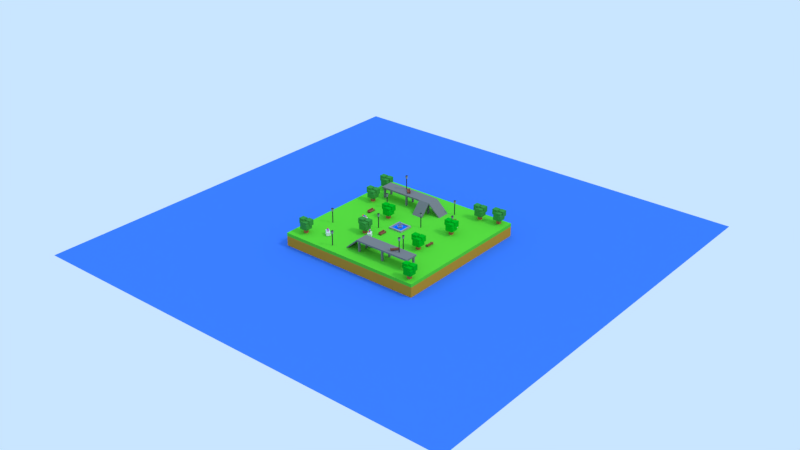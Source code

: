 # Source: parque.blend  (saved by Blender 2.79.7; exported with 4.5.12 LTS)
import bpy
from mathutils import Matrix  # noqa: F401  (used for matrix-valued properties, if any)

bpy.ops.wm.read_factory_settings(use_empty=True)
scene = bpy.context.scene
scene.name = 'Scene'

# ---- collections
col_collection_1 = bpy.data.collections.new('Collection 1'); scene.collection.children.link(col_collection_1)

# ---- materials (node trees are filled in below, after node groups)
mat_poste = bpy.data.materials.new('Poste')
mat_poste.alpha_threshold = 0.0
mat_poste.use_transparent_shadow = False
mat_poste.diffuse_color = (0.3095, 0.3095, 0.3095, 1.0)
mat_poste.roughness = 0.5
mat_poste.specular_intensity = 0.0
mat_poste_base = bpy.data.materials.new('Poste_base')
mat_poste_base.alpha_threshold = 0.0
mat_poste_base.use_transparent_shadow = False
mat_poste_base.diffuse_color = (0.04956, 0.04956, 0.04956, 1.0)
mat_poste_base.roughness = 0.5
mat_poste_base.specular_intensity = 0.0
mat_banco = bpy.data.materials.new('Banco')
mat_banco.alpha_threshold = 0.0
mat_banco.use_transparent_shadow = False
mat_banco.diffuse_color = (0.2957, 0.1009, 0.06196, 1.0)
mat_banco.roughness = 0.5
mat_banco.specular_intensity = 0.0
mat_fonte_agua = bpy.data.materials.new('Fonte_agua')
mat_fonte_agua.alpha_threshold = 0.0
mat_fonte_agua.use_transparent_shadow = False
mat_fonte_agua.diffuse_color = (0.002354, 0.2057, 1.0, 1.0)
mat_fonte_agua.roughness = 0.5
mat_fonte_agua.specular_intensity = 0.0
mat_fonte_cimento = bpy.data.materials.new('Fonte_cimento')
mat_fonte_cimento.alpha_threshold = 0.0
mat_fonte_cimento.use_transparent_shadow = False
mat_fonte_cimento.diffuse_color = (0.3505, 0.3505, 0.3505, 1.0)
mat_fonte_cimento.roughness = 0.5
mat_fonte_cimento.specular_intensity = 0.0
mat_carrinho_sorvete = bpy.data.materials.new('carrinho_sorvete')
mat_carrinho_sorvete.alpha_threshold = 0.0
mat_carrinho_sorvete.use_transparent_shadow = False
mat_carrinho_sorvete.roughness = 0.5
mat_carrinho_sorvete.specular_intensity = 0.0
mat_algodao_doce_base = bpy.data.materials.new('Algodao_doce_base')
mat_algodao_doce_base.alpha_threshold = 0.0
mat_algodao_doce_base.use_transparent_shadow = False
mat_algodao_doce_base.diffuse_color = (0.8, 0.6038, 0.03945, 1.0)
mat_algodao_doce_base.roughness = 0.5
mat_algodao_doce_base.specular_intensity = 0.0
mat_algodao_doce_cor3 = bpy.data.materials.new('Algodao_doce_cor3')
mat_algodao_doce_cor3.alpha_threshold = 0.0
mat_algodao_doce_cor3.use_transparent_shadow = False
mat_algodao_doce_cor3.diffuse_color = (0.8, 0.05086, 0.03429, 1.0)
mat_algodao_doce_cor3.roughness = 0.5
mat_algodao_doce_cor3.specular_intensity = 0.0
mat_algodao_doce_cor2 = bpy.data.materials.new('Algodao_doce_cor2')
mat_algodao_doce_cor2.alpha_threshold = 0.0
mat_algodao_doce_cor2.use_transparent_shadow = False
mat_algodao_doce_cor2.diffuse_color = (0.07161, 0.1273, 0.8, 1.0)
mat_algodao_doce_cor2.roughness = 0.5
mat_algodao_doce_cor2.specular_intensity = 0.0
mat_algodao_doce_cor1 = bpy.data.materials.new('Algodao_doce_cor1')
mat_algodao_doce_cor1.alpha_threshold = 0.0
mat_algodao_doce_cor1.use_transparent_shadow = False
mat_algodao_doce_cor1.diffuse_color = (0.8, 0.09079, 0.5049, 1.0)
mat_algodao_doce_cor1.roughness = 0.5
mat_algodao_doce_cor1.specular_intensity = 0.0
mat_arvore_quadrada_tronco = bpy.data.materials.new('Arvore_quadrada_tronco')
mat_arvore_quadrada_tronco.alpha_threshold = 0.0
mat_arvore_quadrada_tronco.use_transparent_shadow = False
mat_arvore_quadrada_tronco.diffuse_color = (0.5173, 0.1282, 0.07198, 1.0)
mat_arvore_quadrada_tronco.roughness = 0.5
mat_arvore_quadrada_tronco.specular_intensity = 0.0
mat_arvore_quadrada = bpy.data.materials.new('Arvore_quadrada')
mat_arvore_quadrada.alpha_threshold = 0.0
mat_arvore_quadrada.use_transparent_shadow = False
mat_arvore_quadrada.diffuse_color = (0.0, 0.4575, 0.016, 1.0)
mat_arvore_quadrada.roughness = 0.5
mat_arvore_quadrada.specular_intensity = 0.0
mat_arvore_quadrada_2 = bpy.data.materials.new('Arvore_quadrada_2')
mat_arvore_quadrada_2.alpha_threshold = 0.0
mat_arvore_quadrada_2.use_transparent_shadow = False
mat_arvore_quadrada_2.diffuse_color = (0.04815, 0.2957, 0.05231, 1.0)
mat_arvore_quadrada_2.roughness = 0.5
mat_arvore_quadrada_2.specular_intensity = 0.0
mat_material = bpy.data.materials.new('Material')
mat_material.alpha_threshold = 0.0
mat_material.use_transparent_shadow = False
mat_material.diffuse_color = (0.2079, 0.2079, 0.2079, 1.0)
mat_material.roughness = 0.5
mat_material.specular_intensity = 0.0
mat_ground_1 = bpy.data.materials.new('ground 1')
mat_ground_1.alpha_threshold = 0.0
mat_ground_1.use_transparent_shadow = False
mat_ground_1.diffuse_color = (0.1104, 0.6618, 0.04014, 1.0)
mat_ground_1.roughness = 0.5
mat_ground_1.specular_intensity = 0.0
mat_ground_1.line_color = (0.0, 0.0, 0.0, 1.0)
mat_ground_2 = bpy.data.materials.new('ground 2')
mat_ground_2.alpha_threshold = 0.0
mat_ground_2.use_transparent_shadow = False
mat_ground_2.diffuse_color = (0.5926, 0.3022, 0.03065, 1.0)
mat_ground_2.roughness = 0.5
mat_ground_2.specular_intensity = 0.0
mat_mar = bpy.data.materials.new('mar')
mat_mar.alpha_threshold = 0.0
mat_mar.use_transparent_shadow = False
mat_mar.diffuse_color = (0.05222, 0.1977, 0.8, 1.0)
mat_mar.roughness = 0.5
mat_mar.specular_intensity = 0.631

# ---- material node trees

# ---- world
world_world = bpy.data.worlds.new('World'); scene.world = world_world
world_world.color = (0.5853, 0.7879, 1.0)
world_world.use_sun_shadow = False
world_world.sun_shadow_jitter_overblur = 0.0

# ---- lights
light_lamp_002 = bpy.data.lights.new('Lamp.002', 'SUN')
light_lamp_002.color = (1.0, 0.2858, 0.003573)
light_lamp_002.transmission_factor = 0.0
light_lamp_002.cutoff_distance = 30.0
light_lamp_002.angle = 0.1993
light_lamp_002.energy = 0.4
light_lamp_002.shadow_buffer_clip_start = 1.001
light_lamp_002.shadow_soft_size = 0.1
light_lamp_002.shadow_cascade_max_distance = 1000.0
light_lamp_001 = bpy.data.lights.new('Lamp.001', 'SUN')
light_lamp_001.color = (0.002057, 0.3427, 1.0)
light_lamp_001.transmission_factor = 0.0
light_lamp_001.cutoff_distance = 30.0
light_lamp_001.angle = 0.1993
light_lamp_001.energy = 0.4
light_lamp_001.shadow_buffer_clip_start = 1.001
light_lamp_001.shadow_soft_size = 0.1
light_lamp_001.shadow_cascade_max_distance = 1000.0
light_sun = bpy.data.lights.new('Sun', 'SUN')
light_sun.transmission_factor = 0.0
light_sun.cutoff_distance = 42.0
light_sun.angle = 0.1993
light_sun.energy = 1.0
light_sun.shadow_buffer_clip_start = 1.001
light_sun.shadow_soft_size = 0.1
light_sun.shadow_cascade_max_distance = 1000.0

# ---- meshes
me_poste = bpy.data.meshes.new('Poste')
me_poste.from_pydata([(-0.2, -0.2, -1.0), (-0.2, -0.2, 6.0), (-0.2, 0.2, -1.0), (-0.2, 0.2, 6.0), (0.2, -0.2, -1.0), (0.2, -0.2, 6.0), (0.2, 0.2, -1.0), (0.2, 0.2, 6.0), (-0.3412, -0.3412, 6.0), (-0.3412, 0.3412, 6.0), (0.3412, 0.3412, 6.0), (0.3412, -0.3412, 6.0), (-0.5932, -0.5932, 7.737), (-0.5932, 0.5932, 7.737), (0.5932, 0.5932, 7.737), (0.5932, -0.5932, 7.737), (-0.3999, -0.3999, 8.034), (-0.3999, 0.3999, 8.034), (0.3999, 0.3999, 8.034), (0.3999, -0.3999, 8.034)], [], [(0, 1, 3, 2), (2, 3, 7, 6), (6, 7, 5, 4), (4, 5, 1, 0), (2, 6, 4, 0), (5, 7, 10, 11), (9, 8, 12, 13), (3, 1, 8, 9), (1, 5, 11, 8), (7, 3, 9, 10), (12, 15, 19, 16), (8, 11, 15, 12), (10, 9, 13, 14), (11, 10, 14, 15), (18, 17, 16, 19), (14, 13, 17, 18), (15, 14, 18, 19), (13, 12, 16, 17)])
me_poste.polygons.foreach_set('material_index', [1, 1, 1, 1, 1, 1, 0, 1, 1, 1, 1, 0, 0, 0, 1, 1, 1, 1])
_uv = me_poste.uv_layers.new(name='UVMap')
_uv.uv.foreach_set('vector', [0.02248, 0.7162, 0.29, 0.7162, 0.29, 0.9838, 0.02248, 0.9838, 0.02248, 0.7162, 0.29, 0.7162, 0.29, 0.9838, 0.02248, 0.9838, 0.02248, 0.7162, 0.29, 0.7162, 0.29, 0.9838, 0.02248, 0.9838, 0.02248, 0.7162, 0.29, 0.7162, 0.29, 0.9838, 0.02248, 0.9838, 0.02248, 0.7162, 0.29, 0.7162, 0.29, 0.9838, 0.02248, 0.9838, 0.02248, 0.7162, 0.29, 0.7162, 0.29, 0.9838, 0.02248, 0.9838, 0.3645, 0.2364, 0.8917, 0.2364, 0.8917, 0.7636, 0.3645, 0.7636, 0.02248, 0.7162, 0.29, 0.7162, 0.29, 0.9838, 0.02248, 0.9838, 0.02248, 0.7162, 0.29, 0.7162, 0.29, 0.9838, 0.02248, 0.9838, 0.02248, 0.7162, 0.29, 0.7162, 0.29, 0.9838, 0.02248, 0.9838, 0.02248, 0.7162, 0.29, 0.7162, 0.29, 0.9838, 0.02248, 0.9838, 0.3645, 0.2364, 0.8917, 0.2364, 0.8917, 0.7636, 0.3645, 0.7636, 0.3645, 0.2364, 0.8917, 0.2364, 0.8917, 0.7636, 0.3645, 0.7636, 0.3645, 0.2364, 0.8917, 0.2364, 0.8917, 0.7636, 0.3645, 0.7636, 0.02248, 0.7162, 0.29, 0.7162, 0.29, 0.9838, 0.02248, 0.9838, 0.02248, 0.7162, 0.29, 0.7162, 0.29, 0.9838, 0.02248, 0.9838, 0.02248, 0.7162, 0.29, 0.7162, 0.29, 0.9838, 0.02248, 0.9838, 0.02248, 0.7162, 0.29, 0.7162, 0.29, 0.9838, 0.02248, 0.9838])
me_poste.materials.append(mat_poste)
me_poste.materials.append(mat_poste_base)
me_poste.use_remesh_preserve_volume = False
me_poste.use_remesh_preserve_attributes = False
me_poste.use_mirror_vertex_groups = False
me_poste.update()
me_banco = bpy.data.meshes.new('Banco')
me_banco.from_pydata([(2.3, 0.9081, -0.3), (2.3, 0.6081, -0.3), (2.3, 0.9081, 0.6), (2.3, 0.6081, 0.6), (-2.2, 0.6081, -1.0), (-2.2, 0.6081, -0.5), (-2.2, 0.9081, -1.0), (-2.2, 0.9081, -0.5), (-1.9, 0.6081, -1.0), (-1.9, 0.6081, -0.5), (-1.9, 0.9081, -1.0), (-1.9, 0.9081, -0.5), (-1.9, -0.5919, 0.2), (-1.9, -0.5919, -1.0), (-1.9, -0.8919, 0.2), (-1.9, -0.8919, -1.0), (-2.2, -0.5919, 0.2), (-2.2, -0.5919, -1.0), (-2.2, -0.8919, 0.2), (-2.2, -0.8919, -1.0), (2.0, -0.8919, -1.0), (2.0, -0.8919, 0.2), (2.0, -0.5919, -1.0), (2.0, -0.5919, 0.2), (2.3, -0.8919, -1.0), (2.3, -0.8919, 0.2), (2.3, -0.5919, -1.0), (2.3, -0.5919, 0.2), (2.3, 0.9081, -0.5), (2.3, 0.9081, -1.0), (2.3, 0.6081, -0.5), (2.3, 0.6081, -1.0), (2.0, 0.9081, -0.5), (2.0, 0.9081, -1.0), (2.0, 0.6081, -0.5), (2.0, 0.6081, -1.0), (2.3, 0.9081, -0.3), (2.3, 0.9081, -0.5), (2.3, -0.8919, -0.3), (2.3, -0.8919, -0.5), (-2.2, 0.9081, -0.3), (-2.2, 0.9081, -0.5), (-2.2, -0.8919, -0.3), (-2.2, -0.8919, -0.5), (-2.2, 0.6081, 0.6), (-2.2, 0.9081, 0.6), (-2.2, 0.6081, -0.3), (-2.2, 0.9081, -0.3), (2.3, -0.8919, 0.1), (2.3, -0.5919, 0.1), (2.0, -0.5919, 0.1), (2.0, -0.8919, 0.1), (2.0, 0.7081, 0.2), (2.3, 0.7081, 0.2), (2.3, 0.7081, 0.1), (2.0, 0.7081, 0.1), (-1.9, -0.8919, 0.1), (-1.9, -0.5919, 0.1), (-2.2, -0.5919, 0.1), (-2.2, -0.8919, 0.1), (-2.2, 0.7081, 0.2), (-1.9, 0.7081, 0.2), (-1.9, 0.7081, 0.1), (-2.2, 0.7081, 0.1)], [], [(2, 3, 1, 0), (17, 13, 15, 19), (57, 12, 14, 56), (59, 18, 16, 58), (10, 11, 9, 8), (28, 32, 34, 30), (27, 23, 21, 25), (6, 7, 11, 10), (33, 29, 31, 35), (47, 46, 44, 45), (51, 21, 23, 50), (43, 42, 40, 41), (35, 34, 32, 33), (41, 40, 36, 37), (37, 36, 38, 39), (31, 30, 34, 35), (39, 38, 42, 43), (36, 40, 42, 38), (33, 32, 28, 29), (29, 28, 30, 31), (41, 37, 39, 43), (49, 50, 55, 54), (0, 1, 46, 47), (48, 25, 21, 51), (6, 10, 8, 4), (45, 44, 3, 2), (12, 16, 18, 14), (11, 7, 5, 9), (8, 9, 5, 4), (3, 44, 46, 1), (4, 5, 7, 6), (57, 58, 63, 62), (56, 14, 18, 59), (22, 26, 24, 20), (45, 2, 0, 47), (49, 27, 25, 48), (26, 49, 48, 24), (24, 48, 51, 20), (22, 50, 49, 26), (20, 51, 50, 22), (55, 52, 53, 54), (23, 27, 53, 52), (50, 23, 52, 55), (27, 49, 54, 53), (13, 57, 56, 15), (15, 56, 59, 19), (17, 58, 57, 13), (19, 59, 58, 17), (63, 60, 61, 62), (16, 12, 61, 60), (58, 16, 60, 63), (12, 57, 62, 61)])
me_banco.materials.append(mat_banco)
me_banco.use_remesh_preserve_volume = False
me_banco.use_remesh_preserve_attributes = False
me_banco.use_mirror_vertex_groups = False
me_banco.update()
me_fonte = bpy.data.meshes.new('Fonte')
me_fonte.from_pydata([(-4.424, -4.424, -1.0), (-4.424, -4.424, 0.0), (-4.424, 4.424, -1.0), (-4.424, 4.424, 0.0), (4.424, -4.424, -1.0), (4.424, -4.424, 0.0), (4.424, 4.424, -1.0), (4.424, 4.424, 0.0), (-3.659, -3.659, 0.0), (-3.659, 3.659, 0.0), (3.659, 3.659, 0.0), (3.659, -3.659, 0.0), (-3.659, -3.659, -0.8354), (-3.659, 3.659, -0.8354), (3.659, 3.659, -0.8354), (3.659, -3.659, -0.8354), (0.0, -1.414, -1.0), (0.0, -1.414, 0.0), (-1.414, 0.0, -1.0), (-1.414, 0.0, 0.0), (1.414, 0.0, -1.0), (1.414, 0.0, 0.0), (0.0, 1.414, -1.0), (0.0, 1.414, 0.0), (0.0, -1.909, 0.0), (-1.909, 0.0, 0.0), (0.0, 1.909, 0.0), (1.909, 0.0, 0.0), (0.0, -1.909, 0.5), (-1.909, 0.0, 0.5), (0.0, 1.909, 0.5), (1.909, 0.0, 0.5), (0.0, -1.909, 0.5), (-1.909, 0.0, 0.5), (0.0, 1.909, 0.5), (1.909, 0.0, 0.5), (0.0, -1.497, 0.5), (-1.497, 0.0, 0.5), (0.0, 1.497, 0.5), (1.497, 0.0, 0.5), (0.0, -1.497, 0.2682), (-1.497, 0.0, 0.2682), (0.0, 1.497, 0.2682), (1.497, 0.0, 0.2682), (0.0, -0.7008, 0.2682), (-0.7008, 0.0, 0.2682), (0.0, 0.7008, 0.2682), (0.7008, 0.0, 0.2682), (0.0, -0.7008, 2.131), (-0.7008, 0.0, 2.131), (0.0, 0.7008, 2.131), (0.7008, 0.0, 2.131), (0.0, -0.9229, 2.131), (-0.9229, 0.0, 2.131), (0.0, 0.9229, 2.131), (0.9229, 0.0, 2.131), (0.0, -0.9229, 2.459), (-0.9229, 0.0, 2.459), (0.0, 0.9229, 2.459), (0.9229, 0.0, 2.459), (0.0, -0.6682, 2.459), (-0.6682, 0.0, 2.459), (0.0, 0.6682, 2.459), (0.6682, 0.0, 2.459), (0.0, -0.6682, 2.328), (-0.6682, 0.0, 2.328), (0.0, 0.6682, 2.328), (0.6682, 0.0, 2.328), (0.0, -0.1734, 2.328), (-0.1734, 0.0, 2.328), (0.0, 0.1734, 2.328), (0.1734, 0.0, 2.328), (0.0, -0.1734, 3.47), (-0.1734, 0.0, 3.47), (0.0, 0.1734, 3.47), (0.1734, 0.0, 3.47)], [], [(0, 1, 3, 2), (2, 3, 7, 6), (6, 7, 5, 4), (4, 5, 1, 0), (2, 6, 4, 0), (7, 3, 9, 10), (11, 10, 14, 15), (5, 7, 10, 11), (3, 1, 8, 9), (1, 5, 11, 8), (14, 13, 12, 15), (9, 8, 12, 13), (8, 11, 15, 12), (10, 9, 13, 14), (16, 17, 19, 18), (18, 19, 23, 22), (22, 23, 21, 20), (20, 21, 17, 16), (18, 22, 20, 16), (21, 23, 26, 27), (25, 24, 28, 29), (19, 17, 24, 25), (17, 21, 27, 24), (23, 19, 25, 26), (28, 31, 35, 32), (24, 27, 31, 28), (26, 25, 29, 30), (27, 26, 30, 31), (35, 34, 38, 39), (30, 29, 33, 34), (31, 30, 34, 35), (29, 28, 32, 33), (36, 39, 43, 40), (33, 32, 36, 37), (32, 35, 39, 36), (34, 33, 37, 38), (43, 42, 46, 47), (38, 37, 41, 42), (39, 38, 42, 43), (37, 36, 40, 41), (44, 47, 51, 48), (41, 40, 44, 45), (40, 43, 47, 44), (42, 41, 45, 46), (51, 50, 54, 55), (46, 45, 49, 50), (47, 46, 50, 51), (45, 44, 48, 49), (53, 52, 56, 57), (49, 48, 52, 53), (48, 51, 55, 52), (50, 49, 53, 54), (56, 59, 63, 60), (52, 55, 59, 56), (54, 53, 57, 58), (55, 54, 58, 59), (63, 62, 66, 67), (58, 57, 61, 62), (59, 58, 62, 63), (57, 56, 60, 61), (64, 67, 71, 68), (61, 60, 64, 65), (60, 63, 67, 64), (62, 61, 65, 66), (70, 69, 73, 74), (66, 65, 69, 70), (67, 66, 70, 71), (65, 64, 68, 69), (74, 73, 72, 75), (71, 70, 74, 75), (69, 68, 72, 73), (68, 71, 75, 72)])
me_fonte.polygons.foreach_set('material_index', [1, 1, 1, 1, 1, 1, 1, 1, 1, 1, 0, 1, 1, 1, 1, 1, 1, 1, 1, 1, 1, 1, 1, 1, 1, 1, 1, 1, 1, 1, 1, 1, 1, 1, 1, 1, 0, 1, 1, 1, 1, 0, 0, 0, 1, 1, 1, 1, 1, 1, 1, 1, 1, 1, 1, 1, 1, 1, 1, 1, 0, 1, 1, 1, 1, 0, 0, 0, 1, 1, 1, 1])
me_fonte.materials.append(mat_fonte_agua)
me_fonte.materials.append(mat_fonte_cimento)
me_fonte.use_remesh_preserve_volume = False
me_fonte.use_remesh_preserve_attributes = False
me_fonte.use_mirror_vertex_groups = False
me_fonte.update()
me_carrinho_algodao_doce = bpy.data.meshes.new('Carrinho_algodao_doce')
me_carrinho_algodao_doce.from_pydata([(-1.436, -1.049, -0.9496), (-1.436, -1.049, 1.147), (-1.436, 1.048, -0.9496), (-1.436, 1.048, 1.147), (2.063, -1.049, -0.9496), (2.063, -1.049, 1.147), (2.063, 1.048, -0.9496), (2.063, 1.048, 1.147), (1.107, 0.9836, -1.127), (1.107, 0.9836, -0.4626), (1.107, 1.205, -1.127), (1.107, 1.205, -0.4626), (1.771, 0.9836, -1.127), (1.771, 0.9836, -0.4626), (1.771, 1.205, -1.127), (1.771, 1.205, -0.4626), (1.439, 1.205, -1.215), (1.439, 1.205, -0.3746), (1.439, 0.9836, -1.215), (1.439, 0.9836, -0.3746), (1.019, 0.9836, -0.7947), (1.019, 1.205, -0.7947), (1.859, 1.205, -0.7947), (1.859, 0.9836, -0.7947), (1.439, 0.9836, -0.7947), (1.439, 1.205, -0.7947), (-1.084, 0.9836, -1.127), (-1.084, 0.9836, -0.4626), (-1.084, 1.205, -1.127), (-1.084, 1.205, -0.4626), (-0.4193, 0.9836, -1.127), (-0.4193, 0.9836, -0.4626), (-0.4193, 1.205, -1.127), (-0.4193, 1.205, -0.4626), (-0.7514, 1.205, -1.215), (-0.7514, 1.205, -0.3746), (-0.7514, 0.9836, -1.215), (-0.7514, 0.9836, -0.3746), (-1.172, 0.9836, -0.7947), (-1.172, 1.205, -0.7947), (-0.3312, 1.205, -0.7947), (-0.3312, 0.9836, -0.7947), (-0.7514, 0.9836, -0.7947), (-0.7514, 1.205, -0.7947), (1.107, -1.202, -1.127), (1.107, -1.202, -0.4626), (1.107, -0.9802, -1.127), (1.107, -0.9802, -0.4626), (1.771, -1.202, -1.127), (1.771, -1.202, -0.4626), (1.771, -0.9802, -1.127), (1.771, -0.9802, -0.4626), (1.439, -0.9802, -1.215), (1.439, -0.9802, -0.3746), (1.439, -1.202, -1.215), (1.439, -1.202, -0.3746), (1.019, -1.202, -0.7947), (1.019, -0.9802, -0.7947), (1.859, -0.9802, -0.7947), (1.859, -1.202, -0.7947), (1.439, -1.202, -0.7947), (1.439, -0.9802, -0.7947), (-1.084, -1.202, -1.127), (-1.084, -1.202, -0.4626), (-1.084, -0.9802, -1.127), (-1.084, -0.9802, -0.4626), (-0.4193, -1.202, -1.127), (-0.4193, -1.202, -0.4626), (-0.4193, -0.9802, -1.127), (-0.4193, -0.9802, -0.4626), (-0.7514, -0.9802, -1.215), (-0.7514, -0.9802, -0.3746), (-0.7514, -1.202, -1.215), (-0.7514, -1.202, -0.3746), (-1.172, -1.202, -0.7947), (-1.172, -0.9802, -0.7947), (-0.3312, -0.9802, -0.7947), (-0.3312, -1.202, -0.7947), (-0.7514, -1.202, -0.7947), (-0.7514, -0.9802, -0.7947), (2.019, -1.137, 0.9522), (2.019, -1.137, 1.343), (2.019, 1.136, 0.9522), (2.019, 1.136, 1.343), (2.409, -1.137, 0.9522), (2.409, -1.137, 1.343), (2.409, 1.136, 0.9522), (2.409, 1.136, 1.343), (-0.946, -0.8949, 0.8966), (-0.946, -0.8949, 1.398), (-0.946, 0.8943, 0.8966), (-0.946, 0.8943, 1.398), (1.53, -0.8949, 0.8966), (1.53, -0.8949, 1.398), (1.53, 0.8943, 0.8966), (1.53, 0.8943, 1.398), (1.214, -0.07587, 1.914), (1.29, 1.609e-09, 1.353), (1.214, 0.07587, 1.914), (1.366, -0.07587, 1.914), (1.366, 0.07587, 1.914), (1.29, 1.609e-09, 1.784), (1.67, -0.2759, 2.074), (1.145, -0.4464, 2.074), (0.8206, 1.609e-09, 2.074), (1.145, 0.4464, 2.074), (1.67, 0.2759, 2.074), (1.435, -0.4464, 2.544), (0.9102, -0.2759, 2.544), (0.9102, 0.2759, 2.544), (1.435, 0.4464, 2.544), (1.759, 1.609e-09, 2.544), (1.29, 1.609e-09, 2.834), (0.1463, -0.07587, 1.914), (0.2222, 1.609e-09, 1.353), (0.1463, 0.07587, 1.914), (0.298, -0.07587, 1.914), (0.298, 0.07587, 1.914), (0.2222, 1.609e-09, 1.784), (0.6019, -0.2759, 2.074), (0.07712, -0.4464, 2.074), (-0.2472, 1.609e-09, 2.074), (0.07712, 0.4464, 2.074), (0.6019, 0.2759, 2.074), (0.3672, -0.4464, 2.544), (-0.1576, -0.2759, 2.544), (-0.1576, 0.2759, 2.544), (0.3672, 0.4464, 2.544), (0.6916, 1.609e-09, 2.544), (0.2222, 1.609e-09, 2.834), (-0.8879, -0.07587, 1.914), (-0.812, 1.609e-09, 1.353), (-0.8879, 0.07587, 1.914), (-0.7361, -0.07587, 1.914), (-0.7361, 0.07587, 1.914), (-0.812, 1.609e-09, 1.784), (-0.4323, -0.2759, 2.074), (-0.9571, -0.4464, 2.074), (-1.281, 1.609e-09, 2.074), (-0.9571, 0.4464, 2.074), (-0.4323, 0.2759, 2.074), (-0.667, -0.4464, 2.544), (-1.192, -0.2759, 2.544), (-1.192, 0.2759, 2.544), (-0.667, 0.4464, 2.544), (-0.3426, 1.609e-09, 2.544), (-0.812, 1.609e-09, 2.834)], [], [(0, 1, 3, 2), (2, 3, 7, 6), (6, 7, 5, 4), (4, 5, 1, 0), (2, 6, 4, 0), (7, 3, 1, 5), (20, 9, 11, 21), (25, 17, 15, 22), (22, 15, 13, 23), (24, 19, 9, 20), (16, 14, 12, 18), (17, 11, 9, 19), (15, 17, 19, 13), (10, 16, 18, 8), (23, 13, 19, 24), (21, 11, 17, 25), (10, 21, 25, 16), (12, 23, 24, 18), (18, 24, 20, 8), (14, 22, 23, 12), (16, 25, 22, 14), (8, 20, 21, 10), (38, 27, 29, 39), (43, 35, 33, 40), (40, 33, 31, 41), (42, 37, 27, 38), (34, 32, 30, 36), (35, 29, 27, 37), (33, 35, 37, 31), (28, 34, 36, 26), (41, 31, 37, 42), (39, 29, 35, 43), (28, 39, 43, 34), (30, 41, 42, 36), (36, 42, 38, 26), (32, 40, 41, 30), (34, 43, 40, 32), (26, 38, 39, 28), (56, 45, 47, 57), (61, 53, 51, 58), (58, 51, 49, 59), (60, 55, 45, 56), (52, 50, 48, 54), (53, 47, 45, 55), (51, 53, 55, 49), (46, 52, 54, 44), (59, 49, 55, 60), (57, 47, 53, 61), (46, 57, 61, 52), (48, 59, 60, 54), (54, 60, 56, 44), (50, 58, 59, 48), (52, 61, 58, 50), (44, 56, 57, 46), (74, 63, 65, 75), (79, 71, 69, 76), (76, 69, 67, 77), (78, 73, 63, 74), (70, 68, 66, 72), (71, 65, 63, 73), (69, 71, 73, 67), (64, 70, 72, 62), (77, 67, 73, 78), (75, 65, 71, 79), (64, 75, 79, 70), (66, 77, 78, 72), (72, 78, 74, 62), (68, 76, 77, 66), (70, 79, 76, 68), (62, 74, 75, 64), (80, 81, 83, 82), (82, 83, 87, 86), (86, 87, 85, 84), (84, 85, 81, 80), (82, 86, 84, 80), (87, 83, 81, 85), (88, 89, 91, 90), (90, 91, 95, 94), (94, 95, 93, 92), (92, 93, 89, 88), (90, 94, 92, 88), (95, 91, 89, 93), (97, 96, 98), (97, 98, 100), (97, 100, 99), (97, 99, 96), (100, 98, 96, 99), (101, 102, 103), (102, 101, 106), (101, 103, 104), (101, 104, 105), (101, 105, 106), (102, 106, 111), (103, 102, 107), (104, 103, 108), (105, 104, 109), (106, 105, 110), (102, 111, 107), (103, 107, 108), (104, 108, 109), (105, 109, 110), (106, 110, 111), (107, 111, 112), (108, 107, 112), (109, 108, 112), (110, 109, 112), (111, 110, 112), (114, 113, 115), (114, 115, 117), (114, 117, 116), (114, 116, 113), (117, 115, 113, 116), (118, 119, 120), (119, 118, 123), (118, 120, 121), (118, 121, 122), (118, 122, 123), (119, 123, 128), (120, 119, 124), (121, 120, 125), (122, 121, 126), (123, 122, 127), (119, 128, 124), (120, 124, 125), (121, 125, 126), (122, 126, 127), (123, 127, 128), (124, 128, 129), (125, 124, 129), (126, 125, 129), (127, 126, 129), (128, 127, 129), (131, 130, 132), (131, 132, 134), (131, 134, 133), (131, 133, 130), (134, 132, 130, 133), (135, 136, 137), (136, 135, 140), (135, 137, 138), (135, 138, 139), (135, 139, 140), (136, 140, 145), (137, 136, 141), (138, 137, 142), (139, 138, 143), (140, 139, 144), (136, 145, 141), (137, 141, 142), (138, 142, 143), (139, 143, 144), (140, 144, 145), (141, 145, 146), (142, 141, 146), (143, 142, 146), (144, 143, 146), (145, 144, 146)])
me_carrinho_algodao_doce.polygons.foreach_set('material_index', [0, 0, 0, 0, 0, 0, 0, 0, 0, 0, 0, 0, 0, 0, 0, 0, 0, 0, 0, 0, 0, 0, 0, 0, 0, 0, 0, 0, 0, 0, 0, 0, 0, 0, 0, 0, 0, 0, 0, 0, 0, 0, 0, 0, 0, 0, 0, 0, 0, 0, 0, 0, 0, 0, 0, 0, 0, 0, 0, 0, 0, 0, 0, 0, 0, 0, 0, 0, 0, 0, 0, 0, 0, 0, 0, 0, 0, 0, 0, 0, 0, 0, 1, 1, 1, 1, 1, 2, 2, 2, 2, 2, 2, 2, 2, 2, 2, 2, 2, 2, 2, 2, 2, 2, 2, 2, 2, 1, 1, 1, 1, 1, 3, 3, 3, 3, 3, 3, 3, 3, 3, 3, 3, 3, 3, 3, 3, 3, 3, 3, 3, 3, 1, 1, 1, 1, 1, 4, 4, 4, 4, 4, 4, 4, 4, 4, 4, 4, 4, 4, 4, 4, 4, 4, 4, 4, 4])
_uv = me_carrinho_algodao_doce.uv_layers.new(name='UVMap')
_uv.uv.foreach_set('vector', [0.01105, 0.7279, 0.2837, 0.7279, 0.2837, 1.0, 0.01105, 1.0, 0.3105, 0.5902, 0.7097, 0.5902, 0.7097, 0.9894, 0.3105, 0.9894, 0.01105, 0.7279, 0.2837, 0.7279, 0.2837, 1.0, 0.01105, 1.0, 0.3105, 0.5902, 0.7097, 0.5902, 0.7097, 0.9894, 0.3105, 0.9894, 0.7874, 0.5462, 0.9707, 0.5462, 0.9707, 0.7295, 0.7874, 0.7295, 0.7397, 0.7434, 0.975, 0.7434, 0.975, 0.9787, 0.7397, 0.9787, 0.08695, 0.2862, 0.08695, 0.2119, 0.132, 0.2119, 0.132, 0.2862, 0.1244, 0.121, 0.207, 0.09693, 0.207, 0.1738, 0.1463, 0.2119, 0.1771, 0.2862, 0.1771, 0.3605, 0.132, 0.3605, 0.132, 0.2862, 0.2896, 0.121, 0.3722, 0.1451, 0.3376, 0.2119, 0.2677, 0.2119, 0.2222, 0.2862, 0.2222, 0.3605, 0.1771, 0.3605, 0.1771, 0.2862, 0.08695, 0.2862, 0.08695, 0.3605, 0.04186, 0.3605, 0.04186, 0.2862, 0.08695, 0.2119, 0.08695, 0.2862, 0.04186, 0.2862, 0.04186, 0.2119, 0.2222, 0.2119, 0.2222, 0.2862, 0.1771, 0.2862, 0.1771, 0.2119, 0.3115, 0.03014, 0.3722, 0.0682, 0.3722, 0.1451, 0.2896, 0.121, 0.1026, 0.03014, 0.1724, 0.03014, 0.207, 0.09693, 0.1244, 0.121, 0.04186, 0.0682, 0.1026, 0.03014, 0.1244, 0.121, 0.04186, 0.1451, 0.2416, 0.03014, 0.3115, 0.03014, 0.2896, 0.121, 0.207, 0.09693, 0.207, 0.09693, 0.2896, 0.121, 0.2677, 0.2119, 0.207, 0.1738, 0.1771, 0.2119, 0.1771, 0.2862, 0.132, 0.2862, 0.132, 0.2119, 0.04186, 0.1451, 0.1244, 0.121, 0.1463, 0.2119, 0.07646, 0.2119, 0.08695, 0.3605, 0.08695, 0.2862, 0.132, 0.2862, 0.132, 0.3605, 0.6161, 0.08744, 0.6161, 0.01822, 0.6759, 0.01822, 0.6759, 0.08744, 0.5066, 0.2721, 0.6161, 0.2497, 0.6161, 0.3213, 0.5356, 0.3568, 0.6759, 0.2259, 0.6759, 0.1567, 0.7357, 0.1567, 0.7357, 0.2259, 0.5066, 0.1029, 0.5356, 0.01822, 0.6161, 0.05367, 0.6161, 0.1253, 0.6161, 0.2259, 0.6161, 0.1567, 0.6759, 0.1567, 0.6759, 0.2259, 0.7357, 0.08744, 0.7357, 0.1567, 0.6759, 0.1567, 0.6759, 0.08744, 0.7357, 0.01822, 0.7357, 0.08744, 0.6759, 0.08744, 0.6759, 0.01822, 0.6161, 0.2951, 0.6161, 0.2259, 0.6759, 0.2259, 0.6759, 0.2951, 0.3971, 0.08043, 0.443, 0.01822, 0.5356, 0.01822, 0.5066, 0.1029, 0.4776, 0.1875, 0.5703, 0.1875, 0.6161, 0.2497, 0.5066, 0.2721, 0.3971, 0.223, 0.4776, 0.1875, 0.5066, 0.2721, 0.3971, 0.2946, 0.3971, 0.152, 0.3971, 0.08043, 0.5066, 0.1029, 0.4776, 0.1875, 0.4776, 0.1875, 0.5066, 0.1029, 0.6161, 0.1253, 0.5703, 0.1875, 0.6759, 0.2951, 0.6759, 0.2259, 0.7357, 0.2259, 0.7357, 0.2951, 0.3971, 0.2946, 0.5066, 0.2721, 0.5356, 0.3568, 0.443, 0.3568, 0.6161, 0.1567, 0.6161, 0.08744, 0.6759, 0.08744, 0.6759, 0.1567, 0.08695, 0.2862, 0.08695, 0.2119, 0.132, 0.2119, 0.132, 0.2862, 0.1244, 0.121, 0.207, 0.09693, 0.207, 0.1738, 0.1463, 0.2119, 0.2222, 0.2862, 0.2222, 0.3605, 0.1771, 0.3605, 0.1771, 0.2862, 0.2896, 0.121, 0.3722, 0.1451, 0.3376, 0.2119, 0.2677, 0.2119, 0.08695, 0.2862, 0.08695, 0.3605, 0.04186, 0.3605, 0.04186, 0.2862, 0.132, 0.2862, 0.132, 0.2119, 0.1771, 0.2119, 0.1771, 0.2862, 0.132, 0.3605, 0.132, 0.2862, 0.1771, 0.2862, 0.1771, 0.3605, 0.08695, 0.2119, 0.08695, 0.2862, 0.04186, 0.2862, 0.04186, 0.2119, 0.3115, 0.03014, 0.3722, 0.0682, 0.3722, 0.1451, 0.2896, 0.121, 0.1026, 0.03014, 0.1724, 0.03014, 0.207, 0.09693, 0.1244, 0.121, 0.04186, 0.0682, 0.1026, 0.03014, 0.1244, 0.121, 0.04186, 0.1451, 0.2416, 0.03014, 0.3115, 0.03014, 0.2896, 0.121, 0.207, 0.09693, 0.207, 0.09693, 0.2896, 0.121, 0.2677, 0.2119, 0.207, 0.1738, 0.2222, 0.2119, 0.2222, 0.2862, 0.1771, 0.2862, 0.1771, 0.2119, 0.04186, 0.1451, 0.1244, 0.121, 0.1463, 0.2119, 0.07646, 0.2119, 0.08695, 0.3605, 0.08695, 0.2862, 0.132, 0.2862, 0.132, 0.3605, 0.6161, 0.2259, 0.6161, 0.1567, 0.6759, 0.1567, 0.6759, 0.2259, 0.5066, 0.2721, 0.6161, 0.2497, 0.6161, 0.3213, 0.5356, 0.3568, 0.7357, 0.2259, 0.7357, 0.2951, 0.6759, 0.2951, 0.6759, 0.2259, 0.5066, 0.2718, 0.4776, 0.1872, 0.5703, 0.1872, 0.6161, 0.2494, 0.6759, 0.08744, 0.6759, 0.1567, 0.6161, 0.1567, 0.6161, 0.08744, 0.7357, 0.08744, 0.7357, 0.1567, 0.6759, 0.1567, 0.6759, 0.08744, 0.7357, 0.01822, 0.7357, 0.08744, 0.6759, 0.08744, 0.6759, 0.01822, 0.6759, 0.01822, 0.6759, 0.08744, 0.6161, 0.08744, 0.6161, 0.01822, 0.3971, 0.2942, 0.3971, 0.2226, 0.4776, 0.1872, 0.5066, 0.2718, 0.4776, 0.1875, 0.5703, 0.1875, 0.6161, 0.2497, 0.5066, 0.2721, 0.3971, 0.223, 0.4776, 0.1875, 0.5066, 0.2721, 0.3971, 0.2946, 0.443, 0.3564, 0.3971, 0.2942, 0.5066, 0.2718, 0.5356, 0.3564, 0.5356, 0.3564, 0.5066, 0.2718, 0.6161, 0.2494, 0.6161, 0.321, 0.7357, 0.1567, 0.7357, 0.2259, 0.6759, 0.2259, 0.6759, 0.1567, 0.3971, 0.2946, 0.5066, 0.2721, 0.5356, 0.3568, 0.443, 0.3568, 0.6161, 0.2951, 0.6161, 0.2259, 0.6759, 0.2259, 0.6759, 0.2951, 0.01519, 0.5516, 0.1725, 0.5516, 0.1725, 0.7089, 0.01519, 0.7089, 0.01519, 0.5516, 0.1725, 0.5516, 0.1725, 0.7089, 0.01519, 0.7089, 0.01519, 0.5516, 0.1725, 0.5516, 0.1725, 0.7089, 0.01519, 0.7089, 0.01519, 0.5516, 0.1725, 0.5516, 0.1725, 0.7089, 0.01519, 0.7089, 0.01519, 0.5516, 0.1725, 0.5516, 0.1725, 0.7089, 0.01519, 0.7089, 0.01519, 0.5516, 0.1725, 0.5516, 0.1725, 0.7089, 0.01519, 0.7089, 0.2154, 0.3852, 0.386, 0.3852, 0.386, 0.5558, 0.2154, 0.5558, 0.2154, 0.3852, 0.386, 0.3852, 0.386, 0.5558, 0.2154, 0.5558, 0.2154, 0.3852, 0.386, 0.3852, 0.386, 0.5558, 0.2154, 0.5558, 0.2154, 0.3852, 0.386, 0.3852, 0.386, 0.5558, 0.2154, 0.5558, 0.2297, 0.3995, 0.3717, 0.3995, 0.3717, 0.5415, 0.2297, 0.5415, 0.2154, 0.3852, 0.386, 0.3852, 0.386, 0.5558, 0.2154, 0.5558, 0.0, 0.0, 0.0, 0.0, 0.0, 0.0, 0.0, 0.0, 0.0, 0.0, 0.0, 0.0, 0.0, 0.0, 0.0, 0.0, 0.0, 0.0, 0.0, 0.0, 0.0, 0.0, 0.0, 0.0, 0.0, 0.0, 0.0, 0.0, 0.0, 0.0, 0.0, 0.0, 0.0, 0.0, 0.0, 0.0, 0.0, 0.0, 0.0, 0.0, 0.0, 0.0, 0.0, 0.0, 0.0, 0.0, 0.0, 0.0, 0.0, 0.0, 0.0, 0.0, 0.0, 0.0, 0.0, 0.0, 0.0, 0.0, 0.0, 0.0, 0.0, 0.0, 0.0, 0.0, 0.0, 0.0, 0.0, 0.0, 0.0, 0.0, 0.0, 0.0, 0.0, 0.0, 0.0, 0.0, 0.0, 0.0, 0.0, 0.0, 0.0, 0.0, 0.0, 0.0, 0.0, 0.0, 0.0, 0.0, 0.0, 0.0, 0.0, 0.0, 0.0, 0.0, 0.0, 0.0, 0.0, 0.0, 0.0, 0.0, 0.0, 0.0, 0.0, 0.0, 0.0, 0.0, 0.0, 0.0, 0.0, 0.0, 0.0, 0.0, 0.0, 0.0, 0.0, 0.0, 0.0, 0.0, 0.0, 0.0, 0.0, 0.0, 0.0, 0.0, 0.0, 0.0, 0.0, 0.0, 0.0, 0.0, 0.0, 0.0, 0.0, 0.0, 0.0, 0.0, 0.0, 0.0, 0.0, 0.0, 0.0, 0.0, 0.0, 0.0, 0.0, 0.0, 0.0, 0.0, 0.0, 0.0, 0.0, 0.0, 0.0, 0.0, 0.0, 0.0, 0.0, 0.0, 0.0, 0.0, 0.0, 0.0, 0.0, 0.0, 0.0, 0.0, 0.0, 0.0, 0.0, 0.0, 0.0, 0.0, 0.0, 0.0, 0.0, 0.0, 0.0, 0.0, 0.0, 0.0, 0.0, 0.0, 0.0, 0.0, 0.0, 0.0, 0.0, 0.0, 0.0, 0.0, 0.0, 0.0, 0.0, 0.0, 0.0, 0.0, 0.0, 0.0, 0.0, 0.0, 0.0, 0.0, 0.0, 0.0, 0.0, 0.0, 0.0, 0.0, 0.0, 0.0, 0.0, 0.0, 0.0, 0.0, 0.0, 0.0, 0.0, 0.0, 0.0, 0.0, 0.0, 0.0, 0.0, 0.0, 0.0, 0.0, 0.0, 0.0, 0.0, 0.0, 0.0, 0.0, 0.0, 0.0, 0.0, 0.0, 0.0, 0.0, 0.0, 0.0, 0.0, 0.0, 0.0, 0.0, 0.0, 0.0, 0.0, 0.0, 0.0, 0.0, 0.0, 0.0, 0.0, 0.0, 0.0, 0.0, 0.0, 0.0, 0.0, 0.0, 0.0, 0.0, 0.0, 0.0, 0.0, 0.0, 0.0, 0.0, 0.0, 0.0, 0.0, 0.0, 0.0, 0.0, 0.0, 0.0, 0.0, 0.0, 0.0, 0.0, 0.0, 0.0, 0.0, 0.0, 0.0, 0.0, 0.0, 0.0, 0.0, 0.0, 0.0, 0.0, 0.0, 0.0, 0.0, 0.0, 0.0, 0.0, 0.0, 0.0, 0.0, 0.0, 0.0, 0.0, 0.0, 0.0, 0.0, 0.0, 0.0, 0.0, 0.0, 0.0, 0.0, 0.0, 0.0, 0.0, 0.0, 0.0, 0.0, 0.0, 0.0, 0.0, 0.0, 0.0, 0.0, 0.0, 0.0, 0.0, 0.0, 0.0, 0.0, 0.0, 0.0, 0.0, 0.0, 0.0, 0.0, 0.0, 0.0, 0.0, 0.0, 0.0, 0.0, 0.0, 0.0, 0.0, 0.0, 0.0, 0.0, 0.0, 0.0, 0.0, 0.0, 0.0, 0.0, 0.0, 0.0, 0.0, 0.0, 0.0, 0.0, 0.0, 0.0, 0.0, 0.0, 0.0, 0.0, 0.0, 0.0, 0.0, 0.0, 0.0, 0.0, 0.0, 0.0, 0.0, 0.0, 0.0, 0.0, 0.0, 0.0, 0.0, 0.0, 0.0, 0.0, 0.0, 0.0, 0.0, 0.0, 0.0, 0.0, 0.0, 0.0, 0.0, 0.0, 0.0, 0.0, 0.0, 0.0, 0.0, 0.0, 0.0, 0.0, 0.0, 0.0, 0.0, 0.0, 0.0, 0.0, 0.0, 0.0, 0.0, 0.0, 0.0, 0.0, 0.0, 0.0, 0.0, 0.0, 0.0, 0.0, 0.0, 0.0, 0.0, 0.0, 0.0, 0.0, 0.0, 0.0, 0.0, 0.0, 0.0, 0.0, 0.0, 0.0, 0.0, 0.0, 0.0, 0.0, 0.0, 0.0, 0.0, 0.0, 0.0, 0.0, 0.0, 0.0, 0.0, 0.0, 0.0, 0.0, 0.0, 0.0, 0.0, 0.0, 0.0])
me_carrinho_algodao_doce.materials.append(mat_carrinho_sorvete)
me_carrinho_algodao_doce.materials.append(mat_algodao_doce_base)
me_carrinho_algodao_doce.materials.append(mat_algodao_doce_cor3)
me_carrinho_algodao_doce.materials.append(mat_algodao_doce_cor2)
me_carrinho_algodao_doce.materials.append(mat_algodao_doce_cor1)
me_carrinho_algodao_doce.use_remesh_preserve_volume = False
me_carrinho_algodao_doce.use_remesh_preserve_attributes = False
me_carrinho_algodao_doce.use_mirror_vertex_groups = False
me_carrinho_algodao_doce.update()
me_arvore_quadrada_1 = bpy.data.meshes.new('Arvore_quadrada_1')
me_arvore_quadrada_1.from_pydata([(-1.047, -1.003, -1.026), (-1.047, -1.003, 2.874), (-1.047, 0.9468, -1.026), (-1.047, 0.9468, 2.874), (0.9025, -1.003, -1.026), (0.9025, -1.003, 2.874), (0.9025, 0.9468, -1.026), (0.9025, 0.9468, 2.874), (-2.412, -2.368, 1.534), (-2.412, -2.368, 6.214), (-2.412, 2.312, 1.534), (-2.412, 2.312, 6.214), (2.268, -2.368, 1.534), (2.268, -2.368, 6.214), (2.268, 2.312, 1.534), (2.268, 2.312, 6.214), (-0.7338, -0.02185, 3.511), (-0.7338, -0.02185, 6.825), (-0.7338, 3.292, 3.511), (-0.7338, 3.292, 6.825), (2.58, -0.02185, 3.511), (2.58, -0.02185, 6.825), (2.58, 3.292, 3.511), (2.58, 3.292, 6.825), (-3.844, -1.395, 4.19), (-3.844, -1.395, 7.504), (-3.844, 1.919, 4.19), (-3.844, 1.919, 7.504), (-0.5304, -1.395, 4.19), (-0.5304, -1.395, 7.504), (-0.5304, 1.919, 4.19), (-0.5304, 1.919, 7.504), (0.6517, -2.831, 2.713), (0.6517, -2.831, 4.991), (0.6517, -0.5528, 2.713), (0.6517, -0.5528, 4.991), (2.93, -2.831, 2.713), (2.93, -2.831, 4.991), (2.93, -0.5528, 2.713), (2.93, -0.5528, 4.991)], [], [(0, 1, 3, 2), (2, 3, 7, 6), (6, 7, 5, 4), (4, 5, 1, 0), (2, 6, 4, 0), (7, 3, 1, 5), (8, 9, 11, 10), (10, 11, 15, 14), (14, 15, 13, 12), (12, 13, 9, 8), (10, 14, 12, 8), (15, 11, 9, 13), (16, 17, 19, 18), (18, 19, 23, 22), (22, 23, 21, 20), (20, 21, 17, 16), (18, 22, 20, 16), (23, 19, 17, 21), (24, 25, 27, 26), (26, 27, 31, 30), (30, 31, 29, 28), (28, 29, 25, 24), (26, 30, 28, 24), (31, 27, 25, 29), (32, 33, 35, 34), (34, 35, 39, 38), (38, 39, 37, 36), (36, 37, 33, 32), (34, 38, 36, 32), (39, 35, 33, 37)])
me_arvore_quadrada_1.polygons.foreach_set('material_index', [0, 0, 0, 0, 0, 0, 1, 1, 1, 1, 1, 1, 1, 1, 1, 1, 1, 1, 1, 1, 1, 1, 1, 1, 1, 1, 1, 1, 1, 1])
me_arvore_quadrada_1.materials.append(mat_arvore_quadrada_tronco)
me_arvore_quadrada_1.materials.append(mat_arvore_quadrada)
me_arvore_quadrada_1.use_remesh_preserve_volume = False
me_arvore_quadrada_1.use_remesh_preserve_attributes = False
me_arvore_quadrada_1.use_mirror_vertex_groups = False
me_arvore_quadrada_1.update()
me_arvore_quadrada_2 = bpy.data.meshes.new('Arvore_quadrada_2')
me_arvore_quadrada_2.from_pydata([(-1.047, -1.003, -1.026), (-1.047, -1.003, 2.874), (-1.047, 0.9468, -1.026), (-1.047, 0.9468, 2.874), (0.9025, -1.003, -1.026), (0.9025, -1.003, 2.874), (0.9025, 0.9468, -1.026), (0.9025, 0.9468, 2.874), (-2.412, -2.368, 1.534), (-2.412, -2.368, 6.214), (-2.412, 2.312, 1.534), (-2.412, 2.312, 6.214), (2.268, -2.368, 1.534), (2.268, -2.368, 6.214), (2.268, 2.312, 1.534), (2.268, 2.312, 6.214), (-0.7338, -0.02185, 3.511), (-0.7338, -0.02185, 6.825), (-0.7338, 3.292, 3.511), (-0.7338, 3.292, 6.825), (2.58, -0.02185, 3.511), (2.58, -0.02185, 6.825), (2.58, 3.292, 3.511), (2.58, 3.292, 6.825), (-3.844, -1.395, 4.19), (-3.844, -1.395, 7.504), (-3.844, 1.919, 4.19), (-3.844, 1.919, 7.504), (-0.5304, -1.395, 4.19), (-0.5304, -1.395, 7.504), (-0.5304, 1.919, 4.19), (-0.5304, 1.919, 7.504), (0.6517, -2.831, 2.713), (0.6517, -2.831, 4.991), (0.6517, -0.5528, 2.713), (0.6517, -0.5528, 4.991), (2.93, -2.831, 2.713), (2.93, -2.831, 4.991), (2.93, -0.5528, 2.713), (2.93, -0.5528, 4.991)], [], [(0, 1, 3, 2), (2, 3, 7, 6), (6, 7, 5, 4), (4, 5, 1, 0), (2, 6, 4, 0), (7, 3, 1, 5), (8, 9, 11, 10), (10, 11, 15, 14), (14, 15, 13, 12), (12, 13, 9, 8), (10, 14, 12, 8), (15, 11, 9, 13), (16, 17, 19, 18), (18, 19, 23, 22), (22, 23, 21, 20), (20, 21, 17, 16), (18, 22, 20, 16), (23, 19, 17, 21), (24, 25, 27, 26), (26, 27, 31, 30), (30, 31, 29, 28), (28, 29, 25, 24), (26, 30, 28, 24), (31, 27, 25, 29), (32, 33, 35, 34), (34, 35, 39, 38), (38, 39, 37, 36), (36, 37, 33, 32), (34, 38, 36, 32), (39, 35, 33, 37)])
me_arvore_quadrada_2.polygons.foreach_set('material_index', [0, 0, 0, 0, 0, 0, 1, 1, 1, 1, 1, 1, 1, 1, 1, 1, 1, 1, 1, 1, 1, 1, 1, 1, 1, 1, 1, 1, 1, 1])
me_arvore_quadrada_2.materials.append(mat_arvore_quadrada_tronco)
me_arvore_quadrada_2.materials.append(mat_arvore_quadrada_2)
me_arvore_quadrada_2.use_remesh_preserve_volume = False
me_arvore_quadrada_2.use_remesh_preserve_attributes = False
me_arvore_quadrada_2.use_mirror_vertex_groups = False
me_arvore_quadrada_2.update()
me_passarela = bpy.data.meshes.new('Passarela')
me_passarela.from_pydata([(-17.57, -3.956, -0.4806), (-17.57, -3.956, 0.4806), (-17.57, 3.956, -0.4806), (-17.57, 3.956, 0.4806), (17.57, -3.956, -0.4806), (17.57, -3.956, 0.4806), (17.57, 3.956, -0.4806), (17.57, 3.956, 0.4806), (-17.07, -3.462, -8.989), (-17.07, -3.462, -0.09831), (-17.07, -2.461, -8.989), (-17.07, -2.461, -0.09831), (-16.07, -3.462, -8.989), (-16.07, -3.462, -0.09831), (-16.07, -2.461, -8.989), (-16.07, -2.461, -0.09831), (-17.07, 2.436, -8.989), (-17.07, 2.436, -0.09831), (-17.07, 3.437, -8.989), (-17.07, 3.437, -0.09831), (-16.07, 2.436, -8.989), (-16.07, 2.436, -0.09831), (-16.07, 3.437, -8.989), (-16.07, 3.437, -0.09831), (-0.7278, -3.462, -8.989), (-0.7278, -3.462, -0.09831), (-0.7278, -2.461, -8.989), (-0.7278, -2.461, -0.09831), (0.2733, -3.462, -8.989), (0.2733, -3.462, -0.09831), (0.2733, -2.461, -8.989), (0.2733, -2.461, -0.09831), (-0.7278, 2.436, -8.989), (-0.7278, 2.436, -0.09831), (-0.7278, 3.437, -8.989), (-0.7278, 3.437, -0.09831), (0.2733, 2.436, -8.989), (0.2733, 2.436, -0.09831), (0.2733, 3.437, -8.989), (0.2733, 3.437, -0.09831), (15.84, -3.462, -8.989), (15.84, -3.462, -0.09831), (15.84, -2.461, -8.989), (15.84, -2.461, -0.09831), (16.84, -3.462, -8.989), (16.84, -3.462, -0.09831), (16.84, -2.461, -8.989), (16.84, -2.461, -0.09831), (15.84, 2.436, -8.989), (15.84, 2.436, -0.09831), (15.84, 3.437, -8.989), (15.84, 3.437, -0.09831), (16.84, 2.436, -8.989), (16.84, 2.436, -0.09831), (16.84, 3.437, -8.989), (16.84, 3.437, -0.09831), (-17.57, 3.949, -0.4794), (-17.57, 3.949, 0.4806), (-17.57, 11.95, -9.479), (-17.57, 11.95, -8.519), (-10.57, 3.949, -0.4794), (-10.57, 3.949, 0.4806), (-10.57, 11.95, -9.479), (-10.57, 11.95, -8.519), (-27.57, 3.956, -9.481), (-27.57, -3.956, -9.481), (-27.57, -3.956, -8.519), (-27.57, 3.956, -8.519)], [], [(1, 3, 67, 66), (2, 3, 7, 6), (6, 7, 5, 4), (4, 5, 1, 0), (2, 6, 4, 0), (7, 3, 1, 5), (8, 9, 11, 10), (10, 11, 15, 14), (14, 15, 13, 12), (12, 13, 9, 8), (10, 14, 12, 8), (15, 11, 9, 13), (16, 17, 19, 18), (18, 19, 23, 22), (22, 23, 21, 20), (20, 21, 17, 16), (18, 22, 20, 16), (23, 19, 17, 21), (24, 25, 27, 26), (26, 27, 31, 30), (30, 31, 29, 28), (28, 29, 25, 24), (26, 30, 28, 24), (31, 27, 25, 29), (32, 33, 35, 34), (34, 35, 39, 38), (38, 39, 37, 36), (36, 37, 33, 32), (34, 38, 36, 32), (39, 35, 33, 37), (40, 41, 43, 42), (42, 43, 47, 46), (46, 47, 45, 44), (44, 45, 41, 40), (42, 46, 44, 40), (47, 43, 41, 45), (48, 49, 51, 50), (50, 51, 55, 54), (54, 55, 53, 52), (52, 53, 49, 48), (50, 54, 52, 48), (55, 51, 49, 53), (56, 57, 59, 58), (58, 59, 63, 62), (62, 63, 61, 60), (60, 61, 57, 56), (58, 62, 60, 56), (63, 59, 57, 61), (65, 66, 67, 64), (2, 0, 65, 64), (3, 2, 64, 67), (0, 1, 66, 65)])
me_passarela.materials.append(mat_material)
me_passarela.use_remesh_preserve_volume = False
me_passarela.use_remesh_preserve_attributes = False
me_passarela.use_mirror_vertex_groups = False
me_passarela.update()
me_ground = bpy.data.meshes.new('Ground')
me_ground.from_pydata([(-4.491, -4.491, 0.0), (4.491, -4.491, 0.0), (-4.491, 4.491, 0.0), (4.491, 4.491, 0.0), (-4.491, 4.491, -1.223), (-4.491, -4.491, -1.223), (4.491, -4.491, -1.223), (4.491, 4.491, -1.223), (-4.491, 4.491, -0.198), (4.491, 4.491, -0.198), (4.491, -4.491, -0.198), (-4.491, -4.491, -0.198)], [], [(0, 1, 3, 2), (5, 4, 7, 6), (9, 7, 4, 8), (11, 5, 6, 10), (10, 6, 7, 9), (8, 4, 5, 11), (2, 8, 11, 0), (1, 10, 9, 3), (0, 11, 10, 1), (3, 9, 8, 2)])
me_ground.polygons.foreach_set('material_index', [0, 0, 1, 1, 1, 1, 0, 0, 0, 0])
me_ground.materials.append(mat_ground_1)
me_ground.materials.append(mat_ground_2)
me_ground.use_remesh_preserve_volume = False
me_ground.use_remesh_preserve_attributes = False
me_ground.use_mirror_vertex_groups = False
me_ground.update()
me_plane_001 = bpy.data.meshes.new('Plane.001')
me_plane_001.from_pydata([(-136.0, -136.0, 0.0), (136.0, -136.0, 0.0), (-136.0, 136.0, 0.0), (136.0, 136.0, 0.0)], [], [(0, 1, 3, 2)])
me_plane_001.materials.append(mat_mar)
me_plane_001.use_remesh_preserve_volume = False
me_plane_001.use_remesh_preserve_attributes = False
me_plane_001.use_mirror_vertex_groups = False
me_plane_001.update()

# ---- objects
ob_poste_009 = bpy.data.objects.new('Poste.009', me_poste)
ob_poste_008 = bpy.data.objects.new('Poste.008', me_poste)
ob_poste_007 = bpy.data.objects.new('Poste.007', me_poste)
ob_poste_006 = bpy.data.objects.new('Poste.006', me_poste)
ob_poste_005 = bpy.data.objects.new('Poste.005', me_poste)
ob_poste_004 = bpy.data.objects.new('Poste.004', me_poste)
ob_poste_003 = bpy.data.objects.new('Poste.003', me_poste)
ob_poste_002 = bpy.data.objects.new('Poste.002', me_poste)
ob_poste_001 = bpy.data.objects.new('Poste.001', me_poste)
ob_poste = bpy.data.objects.new('Poste', me_poste)
ob_banco_005 = bpy.data.objects.new('Banco.005', me_banco)
ob_banco_004 = bpy.data.objects.new('Banco.004', me_banco)
ob_banco_003 = bpy.data.objects.new('Banco.003', me_banco)
ob_banco_002 = bpy.data.objects.new('Banco.002', me_banco)
ob_banco_001 = bpy.data.objects.new('Banco.001', me_banco)
ob_banco = bpy.data.objects.new('Banco', me_banco)
ob_fonte = bpy.data.objects.new('Fonte', me_fonte)
ob_carrinho_algodao_doce_005 = bpy.data.objects.new('Carrinho_algodao_doce.005', me_carrinho_algodao_doce)
ob_carrinho_algodao_doce_004 = bpy.data.objects.new('Carrinho_algodao_doce.004', me_carrinho_algodao_doce)
ob_carrinho_algodao_doce_003 = bpy.data.objects.new('Carrinho_algodao_doce.003', me_carrinho_algodao_doce)
ob_carrinho_algodao_doce_002 = bpy.data.objects.new('Carrinho_algodao_doce.002', me_carrinho_algodao_doce)
ob_carrinho_algodao_doce_001 = bpy.data.objects.new('Carrinho_algodao_doce.001', me_carrinho_algodao_doce)
ob_arvore_quadrada_1_003 = bpy.data.objects.new('Arvore_quadrada_1.003', me_arvore_quadrada_1)
ob_arvore_quadrada_1_002 = bpy.data.objects.new('Arvore_quadrada_1.002', me_arvore_quadrada_1)
ob_arvore_quadrada_1_001 = bpy.data.objects.new('Arvore_quadrada_1.001', me_arvore_quadrada_1)
ob_arvore_quadrada_2_005 = bpy.data.objects.new('Arvore_quadrada_2.005', me_arvore_quadrada_2)
ob_arvore_quadrada_2_004 = bpy.data.objects.new('Arvore_quadrada_2.004', me_arvore_quadrada_2)
ob_arvore_quadrada_2_003 = bpy.data.objects.new('Arvore_quadrada_2.003', me_arvore_quadrada_2)
ob_arvore_quadrada_2_002 = bpy.data.objects.new('Arvore_quadrada_2.002', me_arvore_quadrada_2)
ob_arvore_quadrada_2_001 = bpy.data.objects.new('Arvore_quadrada_2.001', me_arvore_quadrada_2)
ob_arvore_quadrada_2 = bpy.data.objects.new('Arvore_quadrada_2', me_arvore_quadrada_2)
ob_arvore_quadrada_1 = bpy.data.objects.new('Arvore_quadrada_1', me_arvore_quadrada_1)
ob_passarela_001 = bpy.data.objects.new('Passarela.001', me_passarela)
ob_lamp_002 = bpy.data.objects.new('Lamp.002', light_lamp_002)
ob_lamp_001 = bpy.data.objects.new('Lamp.001', light_lamp_001)
ob_lamp = bpy.data.objects.new('Lamp', light_sun)
ob_carrinho_algodao_doce = bpy.data.objects.new('Carrinho_algodao_doce', me_carrinho_algodao_doce)
ob_passarela = bpy.data.objects.new('Passarela', me_passarela)
ob_ground = bpy.data.objects.new('Ground', me_ground)
ob_plane_001 = bpy.data.objects.new('Plane.001', me_plane_001)

# ---- transforms, parenting, visibility, modifiers, constraints
ob_poste_009.location = (-20.13, 30.21, 8.0)
ob_poste_009.lineart.crease_threshold = 0.0
ob_poste_008.location = (26.46, -32.42, 8.0)
ob_poste_008.lineart.crease_threshold = 0.0
ob_poste_007.location = (-33.91, -19.09, 1.0)
ob_poste_007.lineart.crease_threshold = 0.0
ob_poste_006.location = (-15.22, -39.45, 1.0)
ob_poste_006.lineart.crease_threshold = 0.0
ob_poste_005.location = (13.34, 33.18, 1.0)
ob_poste_005.lineart.crease_threshold = 0.0
ob_poste_004.location = (18.09, -18.95, 1.0)
ob_poste_004.lineart.crease_threshold = 0.0
ob_poste_003.location = (8.49, 8.17, 1.0)
ob_poste_003.lineart.crease_threshold = 0.0
ob_poste_002.location = (-9.554, -7.448, 1.0)
ob_poste_002.lineart.crease_threshold = 0.0
ob_poste_001.location = (-22.74, 15.56, 1.0)
ob_poste_001.lineart.crease_threshold = 0.0
ob_poste.location = (24.11, 16.82, 1.0)
ob_poste.lineart.crease_threshold = 0.0
ob_banco_005.location = (-26.13, 5.09, 1.0)
ob_banco_005.rotation_euler = (0.0, -0.0, 7.854)
ob_banco_005.lineart.crease_threshold = 0.0
ob_banco_004.location = (25.67, -5.55, 1.0)
ob_banco_004.rotation_euler = (0.0, -0.0, 4.712)
ob_banco_004.lineart.crease_threshold = 0.0
ob_banco_003.location = (18.46, 24.7, 1.0)
ob_banco_003.rotation_euler = (0.0, -0.0, 0.8337)
ob_banco_003.lineart.crease_threshold = 0.0
ob_banco_002.location = (-16.73, 28.0, 8.15)
ob_banco_002.rotation_euler = (0.0, -0.0, 5.489)
ob_banco_002.lineart.crease_threshold = 0.0
ob_banco_001.location = (23.09, -32.04, 8.15)
ob_banco_001.rotation_euler = (0.0, -0.0, 4.014)
ob_banco_001.lineart.crease_threshold = 0.0
ob_banco.location = (-3.0, -11.88, 1.0)
ob_banco.rotation_euler = (0.0, -0.0, 1.571)
ob_banco.lineart.crease_threshold = 0.0
ob_fonte.location = (0.0, 0.0, 1.0)
ob_fonte.lineart.crease_threshold = 0.0
ob_carrinho_algodao_doce_005.location = (-25.13, -32.4, 1.179)
ob_carrinho_algodao_doce_005.rotation_euler = (0.0, 0.0, -3.792)
ob_carrinho_algodao_doce_005.lineart.crease_threshold = 0.0
ob_carrinho_algodao_doce_004.location = (-20.8, -6.443, 1.179)
ob_carrinho_algodao_doce_004.rotation_euler = (0.0, 0.0, -3.101)
ob_carrinho_algodao_doce_004.lineart.crease_threshold = 0.0
ob_carrinho_algodao_doce_003.location = (20.67, -8.026, 1.179)
ob_carrinho_algodao_doce_003.rotation_euler = (0.0, -0.0, -2.427)
ob_carrinho_algodao_doce_003.lineart.crease_threshold = 0.0
ob_carrinho_algodao_doce_002.location = (23.31, 20.78, 1.179)
ob_carrinho_algodao_doce_002.rotation_euler = (0.0, -0.0, -2.427)
ob_carrinho_algodao_doce_002.lineart.crease_threshold = 0.0
ob_carrinho_algodao_doce_001.location = (-17.63, 13.29, 1.179)
ob_carrinho_algodao_doce_001.rotation_euler = (0.0, -0.0, -1.04)
ob_carrinho_algodao_doce_001.lineart.crease_threshold = 0.0
ob_arvore_quadrada_1_003.location = (40.27, -40.57, 1.0)
ob_arvore_quadrada_1_003.lineart.crease_threshold = 0.0
ob_arvore_quadrada_1_002.location = (23.7, -12.76, 1.0)
ob_arvore_quadrada_1_002.lineart.crease_threshold = 0.0
ob_arvore_quadrada_1_001.location = (26.74, 12.61, 1.0)
ob_arvore_quadrada_1_001.lineart.crease_threshold = 0.0
ob_arvore_quadrada_2_005.location = (-11.3, -16.87, 1.0)
ob_arvore_quadrada_2_005.lineart.crease_threshold = 0.0
ob_arvore_quadrada_2_004.location = (-36.83, -37.68, 1.0)
ob_arvore_quadrada_2_004.lineart.crease_threshold = 0.0
ob_arvore_quadrada_2_003.location = (28.05, 37.99, 1.0)
ob_arvore_quadrada_2_003.lineart.crease_threshold = 0.0
ob_arvore_quadrada_2_002.location = (39.45, 40.42, 1.0)
ob_arvore_quadrada_2_002.lineart.crease_threshold = 0.0
ob_arvore_quadrada_2_001.location = (-39.26, 34.34, 1.0)
ob_arvore_quadrada_2_001.lineart.crease_threshold = 0.0
ob_arvore_quadrada_2.location = (-34.7, 16.87, 1.0)
ob_arvore_quadrada_2.lineart.crease_threshold = 0.0
ob_arvore_quadrada_1.location = (-13.07, 5.47, 1.0)
ob_arvore_quadrada_1.lineart.crease_threshold = 0.0
ob_passarela_001.location = (17.44, -32.45, 6.673)
ob_passarela_001.rotation_euler = (0.0, 0.0, 6.283)
ob_passarela_001.lineart.crease_threshold = 0.0
ob_lamp_002.location = (7.781, 4.307, 14.73)
ob_lamp_002.rotation_euler = (3.142, -0.0, 0.0)
ob_lamp_002.lock_rotations_4d = False
ob_lamp_002.empty_display_type = 'ARROWS'
ob_lamp_002.color = (0.0, 0.0, 0.0, 0.0)
ob_lamp_002.lineart.crease_threshold = 0.0
ob_lamp_001.location = (7.781, 4.307, 14.73)
ob_lamp_001.lock_rotations_4d = False
ob_lamp_001.empty_display_type = 'ARROWS'
ob_lamp_001.color = (0.0, 0.0, 0.0, 0.0)
ob_lamp_001.lineart.crease_threshold = 0.0
ob_lamp.location = (10.31, 3.409, 22.65)
ob_lamp.rotation_euler = (0.6503, 0.05522, 1.866)
ob_lamp.lock_rotations_4d = False
ob_lamp.empty_display_type = 'ARROWS'
ob_lamp.color = (0.0, 0.0, 0.0, 0.0)
ob_lamp.lineart.crease_threshold = 0.0
ob_carrinho_algodao_doce.location = (-6.659, -18.26, 1.179)
ob_carrinho_algodao_doce.rotation_euler = (0.0, -0.0, -1.04)
ob_carrinho_algodao_doce.lineart.crease_threshold = 0.0
ob_passarela.location = (-15.99, 27.79, 6.673)
ob_passarela.rotation_euler = (0.0, -0.0, 3.142)
ob_passarela.lineart.crease_threshold = 0.0
ob_ground.location = (0.0, 0.0, 0.0)
ob_ground.scale = (10.0, 10.0, 10.0)
ob_ground.lineart.crease_threshold = 0.0
ob_plane_001.location = (0.0, 0.0, -8.036)
ob_plane_001.lineart.crease_threshold = 0.0

# ---- collection membership
col_collection_1.objects.link(ob_poste_009)
col_collection_1.objects.link(ob_poste_008)
col_collection_1.objects.link(ob_poste_007)
col_collection_1.objects.link(ob_poste_006)
col_collection_1.objects.link(ob_poste_005)
col_collection_1.objects.link(ob_poste_004)
col_collection_1.objects.link(ob_poste_003)
col_collection_1.objects.link(ob_poste_002)
col_collection_1.objects.link(ob_poste_001)
col_collection_1.objects.link(ob_poste)
col_collection_1.objects.link(ob_banco_005)
col_collection_1.objects.link(ob_banco_004)
col_collection_1.objects.link(ob_banco_003)
col_collection_1.objects.link(ob_banco_002)
col_collection_1.objects.link(ob_banco_001)
col_collection_1.objects.link(ob_banco)
col_collection_1.objects.link(ob_fonte)
col_collection_1.objects.link(ob_carrinho_algodao_doce_005)
col_collection_1.objects.link(ob_carrinho_algodao_doce_004)
col_collection_1.objects.link(ob_carrinho_algodao_doce_003)
col_collection_1.objects.link(ob_carrinho_algodao_doce_002)
col_collection_1.objects.link(ob_carrinho_algodao_doce_001)
col_collection_1.objects.link(ob_arvore_quadrada_1_003)
col_collection_1.objects.link(ob_arvore_quadrada_1_002)
col_collection_1.objects.link(ob_arvore_quadrada_1_001)
col_collection_1.objects.link(ob_arvore_quadrada_2_005)
col_collection_1.objects.link(ob_arvore_quadrada_2_004)
col_collection_1.objects.link(ob_arvore_quadrada_2_003)
col_collection_1.objects.link(ob_arvore_quadrada_2_002)
col_collection_1.objects.link(ob_arvore_quadrada_2_001)
col_collection_1.objects.link(ob_arvore_quadrada_2)
col_collection_1.objects.link(ob_arvore_quadrada_1)
col_collection_1.objects.link(ob_passarela_001)
col_collection_1.objects.link(ob_lamp_002)
col_collection_1.objects.link(ob_lamp_001)
col_collection_1.objects.link(ob_lamp)
col_collection_1.objects.link(ob_carrinho_algodao_doce)
col_collection_1.objects.link(ob_passarela)
col_collection_1.objects.link(ob_ground)
col_collection_1.objects.link(ob_plane_001)

# ---- scene / render settings (as saved in the file)
scene.frame_start = 1; scene.frame_end = 250; scene.frame_set(1)
scene.render.engine = 'BLENDER_EEVEE_NEXT'
scene.render.resolution_percentage = 50
scene.render.dither_intensity = 0.0
scene.cycles.use_denoising = False
scene.cycles.samples = 128
scene.cycles.sampling_pattern = 'TABULATED_SOBOL'
scene.cycles.use_adaptive_sampling = False
scene.cycles.use_light_tree = False
scene.view_settings.view_transform = 'Standard'
bpy.context.view_layer.update()

# ---- added for rendering (the .blend has no active camera): camera
cam_auto = bpy.data.cameras.new('AutoCamera')
cam_auto.lens = 50.0
cam_auto.sensor_width = 36.0
cam_auto.clip_end = 6264.96
ob_auto_camera = bpy.data.objects.new('AutoCamera', cam_auto)
scene.collection.objects.link(ob_auto_camera)
ob_auto_camera.location = (356.979, -428.375, 287.486)
ob_auto_camera.rotation_euler = (1.09748, -7.21219e-08, 0.694738)
scene.camera = ob_auto_camera
bpy.context.view_layer.update()
